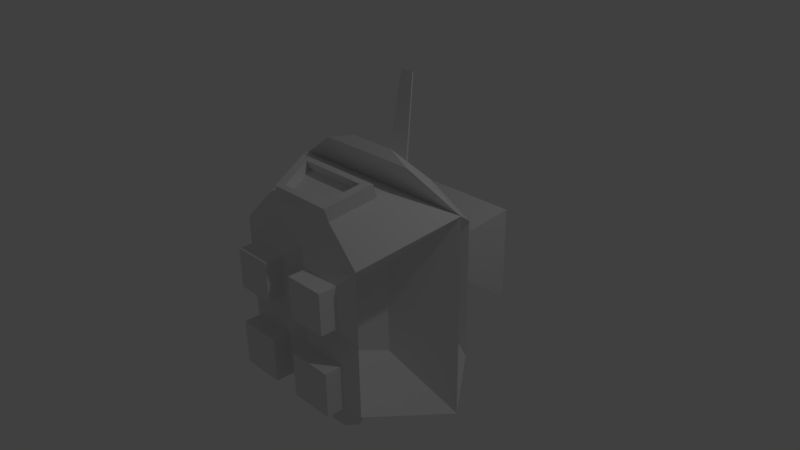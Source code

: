 # Source: choopa_tank.blend  (saved by Blender 2.77.0; exported with 4.5.12 LTS)
import bpy
from mathutils import Matrix  # noqa: F401  (used for matrix-valued properties, if any)

bpy.ops.wm.read_factory_settings(use_empty=True)
scene = bpy.context.scene
scene.name = 'Scene'

# ---- collections
col_collection_1 = bpy.data.collections.new('Collection 1'); scene.collection.children.link(col_collection_1)

# ---- materials (node trees are filled in below, after node groups)
mat_material = bpy.data.materials.new('Material')
mat_material.alpha_threshold = 0.0
mat_material.use_transparent_shadow = False
mat_material.roughness = 0.5
mat_material.line_color = (0.0, 0.0, 0.0, 1.0)

# ---- material node trees

# ---- world
world_world = bpy.data.worlds.new('World'); scene.world = world_world
world_world.color = (0.05088, 0.05088, 0.05088)
world_world.use_sun_shadow = False
world_world.sun_shadow_jitter_overblur = 0.0
world_world.cycles.sampling_method = 'MANUAL'

# ---- cameras
cam_camera = bpy.data.cameras.new('Camera')
cam_camera.clip_end = 100.0
cam_camera.lens = 35.0
cam_camera.sensor_width = 32.0
cam_camera.sensor_height = 18.0
cam_camera.ortho_scale = 7.314
cam_camera.dof.focus_distance = 0.0
cam_camera.dof.aperture_fstop = 128.0

# ---- lights
light_lamp = bpy.data.lights.new('Lamp', 'POINT')
light_lamp.transmission_factor = 0.0
light_lamp.cutoff_distance = 30.0
light_lamp.energy = 100.0
light_lamp.shadow_buffer_clip_start = 1.001
light_lamp.shadow_soft_size = 0.1
light_lamp.shadow_maximum_resolution = 0.006
light_lamp.use_absolute_resolution = True

# ---- meshes
me_cube = bpy.data.meshes.new('Cube')
me_cube.from_pydata([(1.0, -1.141, -1.418), (1.0, -1.141, 0.5816), (-1.0, -1.141, 0.5816), (-1.0, -1.141, -1.418), (0.6754, 1.803, -1.094), (0.6754, 1.803, 0.257), (-0.6754, 1.803, 0.257), (-0.6754, 1.803, -1.094), (1.404, 0.1129, -1.823), (1.404, 0.1129, 0.9861), (-1.404, 0.1129, 0.9861), (-1.404, 0.1129, -1.823), (0.3555, 1.32, -0.7738), (0.3555, 1.32, -0.0629), (-0.3555, 1.32, -0.0629), (-0.3555, 1.32, -0.7738), (1.0, 0.7037, -1.418), (1.0, 0.7037, 0.5816), (-1.0, 0.7037, 0.5816), (-1.0, 0.7037, -1.418), (0.3885, 1.825, -0.8069), (0.3885, 1.825, -0.02983), (-0.3885, 1.825, -0.8069), (-0.3885, 1.825, -0.02983), (0.3481, 1.74, -0.7665), (0.3481, 1.74, -0.07021), (-0.3481, 1.74, -0.7665), (-0.3481, 1.74, -0.07021), (0.4574, -1.057, 0.983), (-0.4574, -1.057, 0.983), (0.6424, -0.4833, 1.168), (-0.6424, -0.4833, 1.168), (0.4574, -1.116, 1.166), (-0.4574, -1.116, 1.166), (0.6424, -0.5423, 1.351), (-0.6424, -0.5423, 1.351), (0.3492, -1.048, 1.186), (-0.3492, -1.048, 1.186), (0.4904, -0.6096, 1.327), (-0.4904, -0.6096, 1.327), (0.3492, -1.007, 1.059), (-0.3492, -1.007, 1.059), (0.4904, -0.5686, 1.2), (-0.4904, -0.5686, 1.2), (0.225, -0.6562, -1.858), (-0.225, -0.6562, -1.858), (0.316, -0.3739, -1.949), (-0.316, -0.3739, -1.949), (0.1667, -0.743, -2.252), (-0.1667, -0.743, -2.252), (0.2341, -0.5339, -2.319), (-0.2341, -0.5339, -2.319), (1.0, -1.141, -0.4184), (1.788e-07, -1.141, -1.418), (0.0, -1.141, 0.5816), (-1.0, -1.141, -0.4184), (1.0, -1.141, -0.4184), (1.0, -1.141, 0.5816), (1.788e-07, -1.141, -1.418), (-1.0, -1.141, -1.418), (0.0, -1.141, 0.5816), (-1.0, -1.141, 0.5816), (-1.0, -1.141, -0.4184), (1.0, -1.141, -1.418), (5.96e-08, -1.141, -0.4184), (-0.2298, -1.255, 0.3519), (-0.7702, -1.255, 0.3519), (-0.7702, -1.255, -0.1886), (-0.2298, -1.255, -0.1886), (0.7802, -1.253, -0.1986), (0.7802, -1.253, 0.3619), (0.2198, -1.253, 0.3619), (0.2198, -1.253, -0.1986), (-0.194, -1.253, -1.327), (-0.806, -1.253, -1.327), (-0.806, -1.253, -0.7153), (-0.194, -1.253, -0.7153), (0.8101, -1.247, -1.331), (0.8101, -1.247, -0.7111), (0.1899, -1.247, -1.331), (0.1899, -1.247, -0.7111), (-0.2298, -1.501, 0.3519), (-0.7702, -1.501, 0.3519), (-0.7702, -1.501, -0.1886), (-0.2298, -1.501, -0.1886), (0.7802, -1.499, -0.1986), (0.7802, -1.499, 0.3619), (0.2198, -1.499, 0.3619), (0.2198, -1.499, -0.1986), (-0.194, -1.5, -1.327), (-0.806, -1.5, -1.327), (-0.806, -1.5, -0.7153), (-0.194, -1.5, -0.7153), (0.8101, -1.494, -1.331), (0.8101, -1.494, -0.7111), (0.1899, -1.494, -1.331), (0.1899, -1.494, -0.7111), (-1.029, -1.151, -0.4184), (-1.087, -1.096, -1.404), (-1.029, -1.151, 0.5816), (-1.433, 0.1036, 0.9861), (-1.492, 0.1582, -1.808), (0.4316, -0.8692, -0.4184), (0.4316, -0.8692, 0.02135), (0.4316, -0.8692, -0.8581), (0.6094, -0.3177, -1.036), (0.6094, -0.3177, 0.1992), (-0.4606, -0.8733, -0.4184), (-0.5187, -0.8188, -0.8433), (-0.4606, -0.8733, 0.02135), (-0.6384, -0.3218, 0.1992), (-0.6966, -0.2672, -1.021), (1.404, 0.1129, -1.823), (1.404, 0.1129, 0.9861), (1.0, 0.7037, -1.418), (1.0, 0.7037, 0.5816), (-0.6473, 0.3459, -0.1216), (-0.6473, 0.3459, -0.7152), (-0.5618, 0.4707, -0.207), (-0.5618, 0.4707, -0.6297), (0.6462, 0.3476, -0.7073), (0.6462, 0.3476, -0.1294), (0.563, 0.4691, -0.6241), (0.563, 0.4691, -0.2126), (0.3134, 0.9027, -0.7317), (0.1114, 1.096, -0.5297), (0.3134, 0.9027, -0.105), (0.1114, 1.096, -0.307), (-0.3134, 0.9027, -0.105), (-0.1114, 1.096, -0.307), (-0.3134, 0.9027, -0.7317), (-0.1114, 1.096, -0.5297), (0.6454, 0.3121, 1.19), (-0.6454, 0.3121, 1.19), (0.4595, 0.5836, 1.004), (-0.4595, 0.5836, 1.004), (0.7168, -0.0804, 1.431), (-0.7168, -0.0804, 1.431), (0.3294, 0.02125, 1.535), (-0.3294, 0.02125, 1.535), (0.1612, 0.4346, 1.192), (-0.1612, 0.4346, 1.192), (0.1148, 0.5024, 1.146), (-0.1148, 0.5024, 1.146), (0.09534, 0.6145, 2.303), (-0.09534, 0.6145, 2.303), (0.06788, 0.6546, 2.276), (-0.06788, 0.6546, 2.276)], [], [(54, 2, 61, 60), (7, 6, 23, 22), (12, 4, 5, 13), (13, 5, 6, 14), (14, 6, 7, 15), (11, 8, 46, 47), (16, 8, 11, 19), (3, 55, 97, 98), (9, 10, 31, 30), (101, 98, 108, 111), (4, 12, 15, 7), (18, 14, 15, 19), (16, 19, 130, 124), (16, 12, 13, 17), (8, 16, 114, 112), (17, 18, 135, 134), (115, 113, 121, 123), (13, 14, 129, 127), (23, 21, 25, 27), (4, 7, 22, 20), (6, 5, 21, 23), (5, 4, 20, 21), (24, 26, 27, 25), (21, 20, 24, 25), (22, 23, 27, 26), (20, 22, 26, 24), (30, 31, 35, 34), (2, 54, 1, 28, 29), (10, 2, 29, 31), (1, 9, 30, 28), (35, 33, 37, 39), (28, 30, 34, 32), (31, 29, 33, 35), (29, 28, 32, 33), (38, 39, 43, 42), (33, 32, 36, 37), (34, 35, 39, 38), (32, 34, 38, 36), (40, 42, 43, 41), (36, 38, 42, 40), (39, 37, 41, 43), (37, 36, 40, 41), (45, 47, 51, 49), (0, 53, 3, 45, 44), (8, 0, 44, 46), (3, 11, 47, 45), (50, 48, 49, 51), (44, 45, 49, 48), (47, 46, 50, 51), (46, 44, 48, 50), (1, 54, 60, 57), (55, 3, 59, 62), (52, 1, 57, 56), (60, 61, 66, 65), (62, 59, 74, 75), (56, 64, 80, 78), (56, 57, 70, 69), (0, 52, 56, 63), (3, 53, 58, 59), (2, 55, 62, 61), (53, 0, 63, 58), (74, 73, 89, 90), (64, 60, 65, 68), (61, 62, 67, 66), (62, 64, 68, 67), (66, 67, 83, 82), (60, 64, 72, 71), (64, 56, 69, 72), (57, 60, 71, 70), (69, 70, 86, 85), (59, 58, 73, 74), (58, 64, 76, 73), (64, 62, 75, 76), (65, 66, 82, 81), (58, 63, 77, 79), (64, 58, 79, 80), (63, 56, 78, 77), (84, 81, 82, 83), (85, 86, 87, 88), (89, 92, 91, 90), (93, 94, 96, 95), (70, 71, 87, 86), (77, 78, 94, 93), (67, 68, 84, 83), (75, 74, 90, 91), (72, 69, 85, 88), (79, 77, 93, 95), (68, 65, 81, 84), (76, 75, 91, 92), (71, 72, 88, 87), (78, 80, 96, 94), (73, 76, 92, 89), (80, 79, 95, 96), (9, 1, 103, 106), (2, 10, 100, 99), (10, 11, 101, 100), (55, 2, 99, 97), (11, 3, 98, 101), (104, 105, 106, 103, 102), (109, 110, 111, 108, 107), (1, 52, 102, 103), (100, 101, 111, 110), (98, 97, 107, 108), (52, 0, 104, 102), (97, 99, 109, 107), (0, 8, 105, 104), (99, 100, 110, 109), (8, 9, 106, 105), (11, 10, 116, 117), (17, 9, 113, 115), (16, 17, 115, 114), (9, 8, 112, 113), (116, 118, 119, 117), (120, 122, 123, 121), (113, 112, 120, 121), (19, 11, 117, 119), (114, 115, 123, 122), (18, 19, 119, 118), (112, 114, 122, 120), (10, 18, 118, 116), (126, 127, 129, 128), (125, 124, 130, 131), (15, 12, 125, 131), (18, 17, 126, 128), (14, 18, 128, 129), (12, 16, 124, 125), (19, 15, 131, 130), (17, 13, 127, 126), (132, 134, 142, 140), (9, 132, 138, 136), (9, 17, 134, 132), (18, 10, 133, 135), (137, 136, 138, 139), (10, 9, 136, 137), (132, 133, 139, 138), (133, 10, 137, 139), (142, 143, 147, 146), (135, 133, 141, 143), (133, 132, 140, 141), (134, 135, 143, 142), (144, 146, 147, 145), (140, 142, 146, 144), (143, 141, 145, 147), (141, 140, 144, 145)])
_uv = me_cube.uv_layers.new(name='UVMap')
_uv.uv.foreach_set('vector', [0.0, 0.0, 0.0, 0.0, 0.0, 0.0, 0.0, 0.0, 0.5893, 0.1641, 0.5893, 0.0004807, 0.624, 0.03518, 0.624, 0.1293, 0.9207, 0.29, 0.9742, 0.253, 0.9742, 0.4165, 0.9207, 0.3761, 0.5236, 0.6708, 0.5852, 0.6323, 0.5852, 0.7959, 0.5236, 0.7569, 0.918, 0.0393, 0.9826, 0.0, 0.9826, 0.1636, 0.918, 0.1254, 0.06775, 0.3403, 0.06931, 0.0, 0.1264, 0.1323, 0.1261, 0.2089, 0.001112, 0.04819, 0.06931, 0.0, 0.06775, 0.3403, 0.0, 0.2905, 0.4525, 0.7398, 0.4525, 0.6187, 0.4562, 0.6188, 0.4562, 0.7398, 0.6116, 0.253, 0.6116, 0.5933, 0.5417, 0.5012, 0.5417, 0.3455, 0.5334, 0.7959, 0.5334, 0.9508, 0.4562, 0.9348, 0.4562, 0.8667, 0.7416, 0.7124, 0.6807, 0.674, 0.6807, 0.5879, 0.7416, 0.5488, 0.9207, 0.4952, 0.8335, 0.4158, 0.8335, 0.3296, 0.9207, 0.253, 0.7508, 0.8328, 0.7508, 0.5927, 0.8334, 0.6786, 0.8334, 0.7538, 0.7513, 0.0, 0.8454, 0.08113, 0.8454, 0.1671, 0.7513, 0.2419, 0.0, 0.0, 0.0, 0.0, 0.0, 0.0, 0.0, 0.0, 0.297, 0.000814, 0.4609, 0.1761, 0.3803, 0.1652, 0.305, 0.08466, 0.7508, 0.3003, 0.8335, 0.253, 0.7796, 0.3831, 0.7626, 0.3928, 0.5236, 0.6708, 0.5236, 0.7569, 0.494, 0.7271, 0.494, 0.7002, 0.2236, 0.6841, 0.2236, 0.7782, 0.2137, 0.7733, 0.2137, 0.6889, 0.7513, 0.1636, 0.5893, 0.1641, 0.624, 0.1293, 0.7172, 0.129, 0.5893, 0.0004807, 0.7513, 0.0, 0.7172, 0.0349, 0.624, 0.03518, 0.7513, 0.0, 0.7513, 0.1636, 0.7172, 0.129, 0.7172, 0.0349, 0.6728, 0.2484, 0.5893, 0.2487, 0.5893, 0.1643, 0.6728, 0.1641, 0.7508, 0.509, 0.7508, 0.6031, 0.7416, 0.5981, 0.7416, 0.5138, 0.9854, 0.3097, 0.9854, 0.4037, 0.9742, 0.3987, 0.9742, 0.3145, 0.2137, 0.8724, 0.2137, 0.7782, 0.2235, 0.7831, 0.2235, 0.8674, 0.5852, 0.7484, 0.5852, 0.5942, 0.6075, 0.5933, 0.6075, 0.7475, 0.07076, 0.6839, 0.07076, 0.8002, 0.07076, 0.9166, 0.02183, 0.8557, 0.02183, 0.7493, 0.6, 0.7959, 0.6, 0.9592, 0.5334, 0.9651, 0.5334, 0.8905, 0.4562, 0.3017, 0.6116, 0.253, 0.5417, 0.3455, 0.4706, 0.3678, 0.8219, 0.9885, 0.7508, 0.9659, 0.7593, 0.9528, 0.8136, 0.97, 0.4554, 0.8379, 0.4554, 0.9011, 0.4322, 0.9016, 0.4322, 0.8384, 0.3885, 0.8378, 0.3885, 0.9137, 0.3652, 0.9138, 0.3652, 0.8379, 0.02183, 0.7493, 0.02183, 0.8557, 1.442e-08, 0.8535, 0.0, 0.7471, 0.2203, 0.3454, 0.2203, 0.4595, 0.2051, 0.4579, 0.2051, 0.3438, 0.7508, 0.9659, 0.7508, 0.8551, 0.7593, 0.8682, 0.7593, 0.9528, 0.8219, 0.8328, 0.8219, 0.9885, 0.8136, 0.97, 0.8136, 0.8512, 0.7508, 0.8551, 0.8219, 0.8328, 0.8136, 0.8512, 0.7593, 0.8682, 0.3652, 0.9396, 0.311, 0.9566, 0.311, 0.8378, 0.3652, 0.855, 0.4483, 0.9019, 0.4483, 0.9536, 0.4322, 0.9532, 0.4322, 0.9016, 0.2067, 0.6584, 0.2067, 0.6001, 0.2229, 0.6001, 0.2229, 0.6584, 0.9046, 0.5797, 0.9046, 0.4958, 0.9201, 0.4952, 0.9201, 0.5791, 0.4562, 0.9508, 0.4934, 0.9508, 0.4866, 1.0, 0.459, 1.0, 0.2238, 0.04935, 0.2233, 0.1705, 0.2227, 0.2916, 0.161, 0.1979, 0.1612, 0.1434, 0.06931, 0.0, 0.2238, 0.04935, 0.1612, 0.1434, 0.1264, 0.1323, 0.2227, 0.2916, 0.06775, 0.3403, 0.1261, 0.2089, 0.161, 0.1979, 1.0, 0.3097, 0.9742, 0.3016, 0.9742, 0.2612, 1.0, 0.253, 0.1707, 0.9786, 0.1707, 0.9262, 0.2188, 0.9306, 0.2188, 0.9694, 0.9017, 0.9195, 0.9017, 0.9953, 0.8573, 0.9828, 0.8573, 0.9266, 0.7475, 0.9896, 0.7157, 0.9912, 0.7239, 0.9441, 0.7475, 0.9429, 0.0, 0.0, 0.0, 0.0, 0.0, 0.0, 0.0, 0.0, 0.0, 0.0, 0.0, 0.0, 0.0, 0.0, 0.0, 0.0, 0.0, 0.0, 0.0, 0.0, 0.0, 0.0, 0.0, 0.0, 0.34, 0.4964, 0.2238, 0.4977, 0.2467, 0.4691, 0.3095, 0.4684, 0.2238, 0.3766, 0.2238, 0.2555, 0.2426, 0.2658, 0.2426, 0.3399, 0.4562, 0.374, 0.34, 0.3753, 0.3585, 0.3392, 0.4305, 0.3384, 0.4562, 0.374, 0.4562, 0.4951, 0.4269, 0.4683, 0.4269, 0.4004, 0.0, 0.0, 0.0, 0.0, 0.0, 0.0, 0.0, 0.0, 0.0, 0.0, 0.0, 0.0, 0.0, 0.0, 0.0, 0.0, 0.0, 0.0, 0.0, 0.0, 0.0, 0.0, 0.0, 0.0, 0.0, 0.0, 0.0, 0.0, 0.0, 0.0, 0.0, 0.0, 0.2536, 0.8615, 0.2536, 0.9357, 0.2238, 0.9356, 0.2238, 0.8615, 0.34, 0.3753, 0.34, 0.4964, 0.3095, 0.4684, 0.3095, 0.4029, 0.2238, 0.4977, 0.2238, 0.3766, 0.2467, 0.4036, 0.2467, 0.4691, 0.2238, 0.3766, 0.34, 0.3753, 0.3095, 0.4029, 0.2467, 0.4036, 0.9101, 0.9985, 0.9101, 0.933, 0.9394, 0.9331, 0.9394, 0.9986, 0.34, 0.4964, 0.34, 0.3753, 0.3618, 0.4012, 0.3618, 0.469, 0.34, 0.3753, 0.4562, 0.374, 0.4269, 0.4004, 0.3618, 0.4012, 0.4562, 0.4951, 0.34, 0.4964, 0.3618, 0.469, 0.4269, 0.4683, 0.9632, 0.5528, 0.9632, 0.485, 0.9918, 0.4845, 0.9918, 0.5523, 0.2678, 0.8379, 0.2678, 0.9591, 0.2536, 0.9357, 0.2536, 0.8615, 0.34, 0.2543, 0.34, 0.3753, 0.3137, 0.3391, 0.3137, 0.265, 0.34, 0.3753, 0.2238, 0.3766, 0.2426, 0.3399, 0.3137, 0.3391, 0.1664, 0.9263, 0.1664, 0.9918, 0.1367, 0.9918, 0.1367, 0.9263, 0.3889, 0.9591, 0.3889, 0.8379, 0.4024, 0.8608, 0.4024, 0.936, 0.34, 0.3753, 0.34, 0.2543, 0.3585, 0.2641, 0.3585, 0.3392, 0.4562, 0.253, 0.4562, 0.374, 0.4305, 0.3384, 0.4305, 0.2633, 3.606e-08, 0.9827, 0.0, 0.9173, 0.06278, 0.9166, 0.06278, 0.982, 0.9831, 0.1636, 0.9831, 0.2315, 0.918, 0.2322, 0.918, 0.1643, 0.9046, 0.4952, 0.9046, 0.5693, 0.8335, 0.5701, 0.8335, 0.496, 0.6728, 0.24, 0.6728, 0.1649, 0.7448, 0.1641, 0.7448, 0.2392, 0.9549, 0.9337, 0.9549, 0.8658, 0.9846, 0.8658, 0.9846, 0.9337, 0.9549, 0.7912, 0.9549, 0.7162, 0.9834, 0.7157, 0.9834, 0.7907, 0.1069, 0.9918, 0.1069, 0.9263, 0.1367, 0.9263, 0.1367, 0.9918, 0.8219, 0.9821, 0.8219, 0.908, 0.8512, 0.9081, 0.8512, 0.9822, 0.1005, 0.9155, 0.1005, 0.9834, 0.07076, 0.9834, 0.07076, 0.9155, 0.4024, 0.936, 0.4024, 0.8608, 0.4322, 0.8609, 0.4322, 0.936, 0.9549, 0.9996, 0.9549, 0.9342, 0.9834, 0.9337, 0.9834, 0.9991, 0.7157, 0.9429, 0.7157, 0.8688, 0.7454, 0.8688, 0.7454, 0.9429, 0.9632, 0.4844, 0.9632, 0.4165, 0.9925, 0.4166, 0.9925, 0.4845, 0.8219, 0.908, 0.8219, 0.8328, 0.8517, 0.8328, 0.8517, 0.908, 0.9834, 0.7912, 0.9834, 0.8653, 0.9549, 0.8658, 0.9549, 0.7918, 0.07076, 0.9154, 0.07076, 0.8403, 0.1001, 0.8404, 0.1001, 0.9155, 0.748, 0.7124, 0.748, 0.8688, 0.6703, 0.8552, 0.6703, 0.7865, 0.6, 0.9592, 0.6, 0.7959, 0.6037, 0.7959, 0.6037, 0.9592, 0.2015, 0.6841, 0.2015, 0.3438, 0.2051, 0.3438, 0.2051, 0.6841, 0.4525, 0.6187, 0.4525, 0.4977, 0.4562, 0.4977, 0.4562, 0.6188, 0.06775, 0.3403, 0.2227, 0.2916, 0.2238, 0.2952, 0.06886, 0.3438, 0.5211, 0.132, 0.5764, 0.1031, 0.5893, 0.2519, 0.5303, 0.2379, 0.5257, 0.1849, 0.6496, 0.4045, 0.7108, 0.3649, 0.7508, 0.509, 0.6781, 0.5071, 0.6638, 0.4558, 0.1069, 0.9263, 0.1069, 0.8052, 0.1707, 0.8043, 0.1707, 0.8575, 0.311, 0.8378, 0.311, 0.4977, 0.3889, 0.5901, 0.3889, 0.7396, 0.918, 0.0, 0.918, 0.1211, 0.8454, 0.1206, 0.8454, 0.06733, 0.1069, 0.8052, 0.1069, 0.6841, 0.1707, 0.751, 0.1707, 0.8043, 0.918, 0.1211, 0.918, 0.2422, 0.8454, 0.1739, 0.8454, 0.1206, 0.4636, 0.06555, 0.5893, 0.0, 0.5764, 0.1031, 0.5211, 0.132, 0.6116, 0.3431, 0.7508, 0.253, 0.7108, 0.3649, 0.6496, 0.4045, 0.1069, 0.3438, 0.1069, 0.6839, 0.0, 0.5877, 7.211e-09, 0.4382, 0.2015, 0.3438, 0.2015, 0.6841, 0.1069, 0.5495, 0.1069, 0.4776, 0.0, 0.0, 0.0, 0.0, 0.0, 0.0, 0.0, 0.0, 0.0, 0.0, 0.0, 0.0, 0.0, 0.0, 0.0, 0.0, 0.0, 0.0, 0.0, 0.0, 0.0, 0.0, 0.0, 0.0, 0.4394, 0.7018, 0.4265, 0.6912, 0.4265, 0.64, 0.4394, 0.6299, 0.7796, 0.453, 0.7626, 0.4426, 0.7626, 0.3928, 0.7796, 0.3831, 0.311, 0.4977, 0.311, 0.8379, 0.2238, 0.7037, 0.2238, 0.6337, 0.3889, 0.5454, 0.45, 0.4977, 0.4394, 0.6299, 0.4265, 0.64, 0.6703, 0.7124, 0.6703, 0.9546, 0.6116, 0.8579, 0.6116, 0.8081, 0.1707, 0.9262, 0.1707, 0.6841, 0.2137, 0.778, 0.2137, 0.8291, 0.8335, 0.5927, 0.7508, 0.5422, 0.7626, 0.4426, 0.7796, 0.453, 0.45, 0.8379, 0.3889, 0.7877, 0.4265, 0.6912, 0.4394, 0.7018, 0.4122, 0.001604, 0.4449, 0.0, 0.4632, 0.01952, 0.4636, 0.05653, 0.8573, 0.7328, 0.8334, 0.7538, 0.8334, 0.6786, 0.8573, 0.706, 0.6807, 0.5879, 0.6807, 0.674, 0.6516, 0.6447, 0.6516, 0.6177, 0.4609, 0.1761, 0.297, 0.000814, 0.4122, 0.001604, 0.4636, 0.05653, 0.6703, 0.9657, 0.6703, 0.8688, 0.7157, 0.9445, 0.7157, 0.9748, 0.9915, 0.5972, 0.9915, 0.7157, 0.9549, 0.6298, 0.9549, 0.5927, 0.6116, 0.509, 0.6807, 0.5879, 0.6516, 0.6177, 0.63, 0.593, 0.4562, 0.5933, 0.5236, 0.6708, 0.494, 0.7002, 0.4729, 0.6759, 0.1015, 0.8403, 0.07076, 0.8179, 0.07904, 0.776, 0.08672, 0.7816, 0.9363, 0.933, 0.9101, 0.8409, 0.9415, 0.8023, 0.9549, 0.8493, 0.2334, 0.006805, 0.297, 0.000814, 0.305, 0.08466, 0.2758, 0.08741, 0.4609, 0.1761, 0.4636, 0.253, 0.3816, 0.2005, 0.3803, 0.1652, 0.9549, 0.6756, 0.9549, 0.8493, 0.9415, 0.8023, 0.9415, 0.7225, 0.9101, 0.5927, 0.9101, 0.9195, 0.8573, 0.8323, 0.8573, 0.6656, 0.9632, 0.4165, 0.9632, 0.5715, 0.9207, 0.5381, 0.9207, 0.459, 0.9101, 0.6845, 0.9363, 0.5927, 0.9549, 0.6756, 0.9415, 0.7225, 0.3214, 0.1277, 0.3402, 0.1478, 0.235, 0.2349, 0.2238, 0.223, 0.07076, 0.7066, 0.1015, 0.6839, 0.08672, 0.7426, 0.07904, 0.7482, 0.1015, 0.6839, 0.1015, 0.8403, 0.08672, 0.7816, 0.08672, 0.7426, 0.305, 0.08466, 0.3803, 0.1652, 0.3402, 0.1478, 0.3214, 0.1277, 0.2113, 0.6815, 0.2067, 0.6782, 0.2067, 0.6617, 0.2113, 0.6584, 0.2051, 0.4635, 0.2152, 0.4595, 0.2152, 0.5975, 0.2092, 0.5999, 0.2229, 0.6001, 0.2152, 0.5952, 0.2184, 0.4595, 0.2229, 0.4623, 0.3053, 0.9733, 0.2678, 0.9733, 0.2709, 0.8379, 0.293, 0.8379])
me_cube.materials.append(mat_material)
me_cube.use_remesh_preserve_volume = False
me_cube.use_remesh_preserve_attributes = False
me_cube.use_mirror_vertex_groups = False
me_cube.update()

# ---- objects
ob_cube = bpy.data.objects.new('Cube', me_cube)
ob_lamp = bpy.data.objects.new('Lamp', light_lamp)
ob_camera = bpy.data.objects.new('Camera', cam_camera)

# ---- transforms, parenting, visibility, modifiers, constraints
ob_cube.location = (0.0, 0.0, 0.0)
ob_cube.lock_rotations_4d = False
ob_cube.empty_display_type = 'ARROWS'
ob_cube.lineart.crease_threshold = 0.0
ob_lamp.location = (4.076, 1.005, 5.904)
ob_lamp.rotation_euler = (0.6503, 0.05522, 1.866)
ob_lamp.lock_rotations_4d = False
ob_lamp.empty_display_type = 'ARROWS'
ob_lamp.color = (0.0, 0.0, 0.0, 0.0)
ob_lamp.lineart.crease_threshold = 0.0
ob_camera.location = (7.481, -6.508, 5.344)
ob_camera.rotation_euler = (1.109, 0.01082, 0.8149)
ob_camera.lock_rotations_4d = False
ob_camera.empty_display_type = 'ARROWS'
ob_camera.color = (0.0, 0.0, 0.0, 0.0)
ob_camera.display_type = 'WIRE'
ob_camera.lineart.crease_threshold = 0.0

# ---- collection membership
col_collection_1.objects.link(ob_cube)
col_collection_1.objects.link(ob_lamp)
col_collection_1.objects.link(ob_camera)

# ---- scene / render settings (as saved in the file)
scene.camera = ob_camera
scene.frame_start = 1; scene.frame_end = 250; scene.frame_set(1)
scene.render.engine = 'BLENDER_EEVEE_NEXT'
scene.render.resolution_percentage = 50
scene.render.dither_intensity = 0.0
scene.cycles.use_denoising = False
scene.cycles.samples = 128
scene.cycles.sampling_pattern = 'TABULATED_SOBOL'
scene.cycles.light_sampling_threshold = 0.0
scene.cycles.use_adaptive_sampling = False
scene.cycles.use_light_tree = False
scene.cycles.blur_glossy = 0.0
scene.cycles.sample_clamp_indirect = 0.0
scene.view_settings.view_transform = 'Standard'
bpy.context.view_layer.update()
